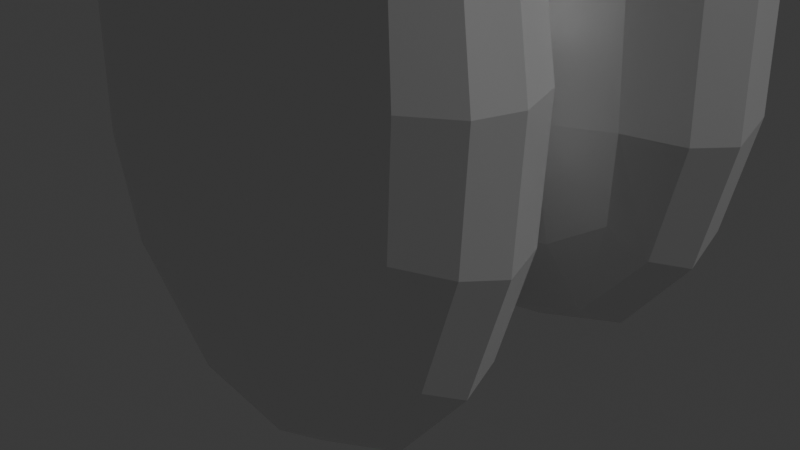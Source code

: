 # Source: LowPolyAlanCharacterModel.blend  (saved by Blender 5.0.119; exported with 4.5.12 LTS)
import bpy
from mathutils import Matrix  # noqa: F401  (used for matrix-valued properties, if any)

bpy.ops.wm.read_factory_settings(use_empty=True)
scene = bpy.context.scene
scene.name = 'Scene'

# ---- collections
col_collection = bpy.data.collections.new('Collection'); scene.collection.children.link(col_collection)

# ---- materials (node trees are filled in below, after node groups)
mat_material = bpy.data.materials.new('Material')
mat_material.alpha_threshold = 0.0
mat_material.use_backface_culling_lightprobe_volume = False
mat_material.roughness = 0.5
mat_material.line_color = (0.0, 0.0, 0.0, 1.0)
mat_material_001 = bpy.data.materials.new('Material.001')

# ---- material node trees
mat_material.use_nodes = True; mat_material.node_tree.nodes.clear()
_N = mat_material.node_tree.nodes; _L = mat_material.node_tree.links
n0 = _N.new('ShaderNodeOutputMaterial'); n0.name = 'Material Output'; n0.location = (200, 100)
n1 = _N.new('ShaderNodeBsdfPrincipled'); n1.name = 'Principled BSDF'; n1.location = (-200, 100)
n1.inputs[1].default_value = 0.3661
n1.inputs[3].default_value = 9.6
_L.new(n1.outputs[0], n0.inputs[0])
n0.is_active_output = True
mat_material_001.use_nodes = True; mat_material_001.node_tree.nodes.clear()
_N = mat_material_001.node_tree.nodes; _L = mat_material_001.node_tree.links
n0 = _N.new('ShaderNodeBsdfPrincipled'); n0.name = 'Principled BSDF'; n0.location = (-200, 100)
n0.inputs[0].default_value = (0.0, 0.0, 0.0, 1.0)
n1 = _N.new('ShaderNodeOutputMaterial'); n1.name = 'Material Output'; n1.location = (200, 100)
_L.new(n0.outputs[0], n1.inputs[0])
n1.is_active_output = True

# ---- world
world_world = bpy.data.worlds.new('World'); scene.world = world_world
world_world.use_nodes = True; world_world.node_tree.nodes.clear()
_N = world_world.node_tree.nodes; _L = world_world.node_tree.links
n0 = _N.new('ShaderNodeOutputWorld'); n0.name = 'World Output'; n0.location = (200, 100)
n1 = _N.new('ShaderNodeBackground'); n1.name = 'Background'; n1.location = (-200, 100)
n1.inputs[0].default_value = (0.05088, 0.05088, 0.05088, 1.0)
_L.new(n1.outputs[0], n0.inputs[0])
n0.is_active_output = True
world_world.color = (0.05088, 0.05088, 0.05088)
world_world.sun_shadow_jitter_overblur = 0.0

# ---- cameras
cam_camera = bpy.data.cameras.new('Camera')
cam_camera.clip_end = 100.0
cam_camera.lens = 246.0
cam_camera.ortho_scale = 7.314

# ---- lights
light_light = bpy.data.lights.new('Light', 'POINT')
light_light.energy = 1000.0
light_light.shadow_soft_size = 0.1

# ---- meshes
me_cube = bpy.data.meshes.new('Cube')
me_cube.from_pydata([(1.0, 1.0, 1.0), (1.0, 1.0, -1.0), (1.0, -1.0, 1.0), (1.0, -1.0, -1.0), (-1.0, 1.0, 1.0), (-1.0, 1.0, -1.0), (-1.0, -1.0, 1.0), (-1.0, -1.0, -1.0)], [], [(0, 4, 6, 2), (3, 2, 6, 7), (7, 6, 4, 5), (5, 1, 3, 7), (1, 0, 2, 3), (5, 4, 0, 1)])
_uv = me_cube.uv_layers.new(name='UVMap')
_uv.uv.foreach_set('vector', [0.625, 0.5, 0.875, 0.5, 0.875, 0.75, 0.625, 0.75, 0.375, 0.75, 0.625, 0.75, 0.625, 1.0, 0.375, 1.0, 0.375, 0.0, 0.625, 0.0, 0.625, 0.25, 0.375, 0.25, 0.125, 0.5, 0.375, 0.5, 0.375, 0.75, 0.125, 0.75, 0.375, 0.5, 0.625, 0.5, 0.625, 0.75, 0.375, 0.75, 0.375, 0.25, 0.625, 0.25, 0.625, 0.5, 0.375, 0.5])
me_cube.materials.append(mat_material)
me_cube.use_mirror_vertex_groups = False
me_cube.update()
me_cube_001 = bpy.data.meshes.new('Cube.001')
me_cube_001.from_pydata([(1.0, 1.0, 1.0), (1.0, 1.0, -1.0), (1.0, -1.0, 1.0), (1.0, -1.0, -1.0), (-1.0, 1.0, 1.0), (-1.0, 1.0, -1.0), (-1.0, -1.0, 1.0), (-1.0, -1.0, -1.0)], [], [(0, 4, 6, 2), (3, 2, 6, 7), (7, 6, 4, 5), (5, 1, 3, 7), (1, 0, 2, 3), (5, 4, 0, 1)])
_uv = me_cube_001.uv_layers.new(name='UVMap')
_uv.uv.foreach_set('vector', [0.625, 0.5, 0.875, 0.5, 0.875, 0.75, 0.625, 0.75, 0.375, 0.75, 0.625, 0.75, 0.625, 1.0, 0.375, 1.0, 0.375, 0.0, 0.625, 0.0, 0.625, 0.25, 0.375, 0.25, 0.125, 0.5, 0.375, 0.5, 0.375, 0.75, 0.125, 0.75, 0.375, 0.5, 0.625, 0.5, 0.625, 0.75, 0.375, 0.75, 0.375, 0.25, 0.625, 0.25, 0.625, 0.5, 0.375, 0.5])
me_cube_001.materials.append(mat_material)
me_cube_001.use_mirror_vertex_groups = False
me_cube_001.update()
me_cube_002 = bpy.data.meshes.new('Cube.002')
me_cube_002.from_pydata([(1.0, 1.0, 1.0), (1.0, 1.0, -1.0), (1.0, -1.0, 1.0), (1.0, -1.0, -1.0), (-1.0, 1.0, 1.0), (-1.0, 1.0, -1.0), (-1.0, -1.0, 1.0), (-1.0, -1.0, -1.0)], [], [(0, 4, 6, 2), (3, 2, 6, 7), (7, 6, 4, 5), (5, 1, 3, 7), (1, 0, 2, 3), (5, 4, 0, 1)])
_uv = me_cube_002.uv_layers.new(name='UVMap')
_uv.uv.foreach_set('vector', [0.625, 0.5, 0.875, 0.5, 0.875, 0.75, 0.625, 0.75, 0.375, 0.75, 0.625, 0.75, 0.625, 1.0, 0.375, 1.0, 0.375, 0.0, 0.625, 0.0, 0.625, 0.25, 0.375, 0.25, 0.125, 0.5, 0.375, 0.5, 0.375, 0.75, 0.125, 0.75, 0.375, 0.5, 0.625, 0.5, 0.625, 0.75, 0.375, 0.75, 0.375, 0.25, 0.625, 0.25, 0.625, 0.5, 0.375, 0.5])
me_cube_002.materials.append(mat_material)
me_cube_002.use_mirror_vertex_groups = False
me_cube_002.update()
me_cube_003 = bpy.data.meshes.new('Cube.003')
me_cube_003.from_pydata([(1.0, 1.0, 1.0), (1.0, 1.0, -1.0), (1.0, -1.0, 1.0), (1.0, -1.0, -1.0), (-1.0, 1.0, 1.0), (-1.0, 1.0, -1.0), (-1.0, -1.0, 1.0), (-1.0, -1.0, -1.0)], [], [(0, 4, 6, 2), (3, 2, 6, 7), (7, 6, 4, 5), (5, 1, 3, 7), (1, 0, 2, 3), (5, 4, 0, 1)])
_uv = me_cube_003.uv_layers.new(name='UVMap')
_uv.uv.foreach_set('vector', [0.625, 0.5, 0.875, 0.5, 0.875, 0.75, 0.625, 0.75, 0.375, 0.75, 0.625, 0.75, 0.625, 1.0, 0.375, 1.0, 0.375, 0.0, 0.625, 0.0, 0.625, 0.25, 0.375, 0.25, 0.125, 0.5, 0.375, 0.5, 0.375, 0.75, 0.125, 0.75, 0.375, 0.5, 0.625, 0.5, 0.625, 0.75, 0.375, 0.75, 0.375, 0.25, 0.625, 0.25, 0.625, 0.5, 0.375, 0.5])
me_cube_003.materials.append(mat_material)
me_cube_003.use_mirror_vertex_groups = False
me_cube_003.update()
me_cube_004 = bpy.data.meshes.new('Cube.004')
me_cube_004.from_pydata([(1.0, 1.0, 1.0), (1.0, 1.0, -1.0), (1.0, -1.0, 1.0), (1.0, -1.0, -1.0), (-1.0, 1.0, 1.0), (-1.0, 1.0, -1.0), (-1.0, -1.0, 1.0), (-1.0, -1.0, -1.0)], [], [(0, 4, 6, 2), (3, 2, 6, 7), (7, 6, 4, 5), (5, 1, 3, 7), (1, 0, 2, 3), (5, 4, 0, 1)])
_uv = me_cube_004.uv_layers.new(name='UVMap')
_uv.uv.foreach_set('vector', [0.625, 0.5, 0.875, 0.5, 0.875, 0.75, 0.625, 0.75, 0.375, 0.75, 0.625, 0.75, 0.625, 1.0, 0.375, 1.0, 0.375, 0.0, 0.625, 0.0, 0.625, 0.25, 0.375, 0.25, 0.125, 0.5, 0.375, 0.5, 0.375, 0.75, 0.125, 0.75, 0.375, 0.5, 0.625, 0.5, 0.625, 0.75, 0.375, 0.75, 0.375, 0.25, 0.625, 0.25, 0.625, 0.5, 0.375, 0.5])
_ca = me_cube_004.color_attributes.new('Attribute', 'BYTE_COLOR', 'CORNER')
_ca.data.foreach_set('color', [1.0, 1.0, 1.0, 1.0, 1.0, 1.0, 1.0, 1.0, 1.0, 1.0, 1.0, 1.0, 1.0, 1.0, 1.0, 1.0, 1.0, 1.0, 1.0, 1.0, 1.0, 1.0, 1.0, 1.0, 1.0, 1.0, 1.0, 1.0, 1.0, 1.0, 1.0, 1.0, 1.0, 1.0, 1.0, 1.0, 1.0, 1.0, 1.0, 1.0, 1.0, 1.0, 1.0, 1.0, 1.0, 1.0, 1.0, 1.0, 1.0, 1.0, 1.0, 1.0, 1.0, 1.0, 1.0, 1.0, 1.0, 1.0, 1.0, 1.0, 1.0, 1.0, 1.0, 1.0, 1.0, 1.0, 1.0, 1.0, 1.0, 1.0, 1.0, 1.0, 1.0, 1.0, 1.0, 1.0, 1.0, 1.0, 1.0, 1.0, 1.0, 1.0, 1.0, 1.0, 1.0, 1.0, 1.0, 1.0, 1.0, 1.0, 1.0, 1.0, 1.0, 1.0, 1.0, 1.0])
me_cube_004.materials.append(None)
me_cube_004.materials.append(None)
me_cube_004.materials.append(mat_material_001)
me_cube_004.use_mirror_vertex_groups = False
me_cube_004.use_paint_bone_selection = False
me_cube_004.use_paint_mask = True
me_cube_004.update()
me_cube_005 = bpy.data.meshes.new('Cube.005')
me_cube_005.from_pydata([(1.0, 1.0, 1.0), (1.0, 1.0, -1.0), (1.0, -1.0, 1.0), (1.0, -1.0, -1.0), (-1.0, 1.0, 1.0), (-1.0, 1.0, -1.0), (-1.0, -1.0, 1.0), (-1.0, -1.0, -1.0)], [], [(0, 4, 6, 2), (3, 2, 6, 7), (7, 6, 4, 5), (5, 1, 3, 7), (1, 0, 2, 3), (5, 4, 0, 1)])
_uv = me_cube_005.uv_layers.new(name='UVMap')
_uv.uv.foreach_set('vector', [0.625, 0.5, 0.875, 0.5, 0.875, 0.75, 0.625, 0.75, 0.375, 0.75, 0.625, 0.75, 0.625, 1.0, 0.375, 1.0, 0.375, 0.0, 0.625, 0.0, 0.625, 0.25, 0.375, 0.25, 0.125, 0.5, 0.375, 0.5, 0.375, 0.75, 0.125, 0.75, 0.375, 0.5, 0.625, 0.5, 0.625, 0.75, 0.375, 0.75, 0.375, 0.25, 0.625, 0.25, 0.625, 0.5, 0.375, 0.5])
_ca = me_cube_005.color_attributes.new('Attribute', 'BYTE_COLOR', 'CORNER')
_ca.data.foreach_set('color', [1.0, 1.0, 1.0, 1.0, 1.0, 1.0, 1.0, 1.0, 1.0, 1.0, 1.0, 1.0, 1.0, 1.0, 1.0, 1.0, 1.0, 1.0, 1.0, 1.0, 1.0, 1.0, 1.0, 1.0, 1.0, 1.0, 1.0, 1.0, 1.0, 1.0, 1.0, 1.0, 1.0, 1.0, 1.0, 1.0, 1.0, 1.0, 1.0, 1.0, 1.0, 1.0, 1.0, 1.0, 1.0, 1.0, 1.0, 1.0, 1.0, 1.0, 1.0, 1.0, 1.0, 1.0, 1.0, 1.0, 1.0, 1.0, 1.0, 1.0, 1.0, 1.0, 1.0, 1.0, 1.0, 1.0, 1.0, 1.0, 1.0, 1.0, 1.0, 1.0, 1.0, 1.0, 1.0, 1.0, 1.0, 1.0, 1.0, 1.0, 1.0, 1.0, 1.0, 1.0, 1.0, 1.0, 1.0, 1.0, 1.0, 1.0, 1.0, 1.0, 1.0, 1.0, 1.0, 1.0])
me_cube_005.materials.append(None)
me_cube_005.materials.append(None)
me_cube_005.materials.append(mat_material_001)
me_cube_005.use_mirror_vertex_groups = False
me_cube_005.use_paint_bone_selection = False
me_cube_005.use_paint_mask = True
me_cube_005.update()

# ---- objects
ob_cube = bpy.data.objects.new('Cube', me_cube)
ob_light = bpy.data.objects.new('Light', light_light)
ob_camera = bpy.data.objects.new('Camera', cam_camera)
ob_cube_001 = bpy.data.objects.new('Cube.001', me_cube_001)
ob_cube_002 = bpy.data.objects.new('Cube.002', me_cube_002)
ob_cube_003 = bpy.data.objects.new('Cube.003', me_cube_003)
ob_cube_004 = bpy.data.objects.new('Cube.004', me_cube_004)
ob_cube_005 = bpy.data.objects.new('Cube.005', me_cube_005)

# ---- transforms, parenting, visibility, modifiers, constraints
ob_cube.location = (0.399, -0.2878, 2.901)
ob_cube.scale = (0.7033, 0.7033, 0.7033)
ob_cube.lock_rotations_4d = False
ob_cube.empty_display_type = 'ARROWS'
ob_cube.lineart.crease_threshold = 0.0
_m = ob_cube.modifiers.new('Subdivision', 'SUBSURF')
ob_light.location = (4.076, 1.005, 5.904)
ob_light.rotation_euler = (0.6503, 0.05522, 1.866)
ob_light.lock_rotations_4d = False
ob_light.empty_display_type = 'ARROWS'
ob_light.color = (0.0, 0.0, 0.0, 0.0)
ob_light.lineart.crease_threshold = 0.0
ob_camera.location = (7.359, -6.926, 4.958)
ob_camera.rotation_euler = (1.109, 0.0, 0.8149)
ob_camera.lock_rotations_4d = False
ob_camera.empty_display_type = 'ARROWS'
ob_camera.color = (0.0, 0.0, 0.0, 0.0)
ob_camera.display_type = 'WIRE'
ob_camera.lineart.crease_threshold = 0.0
ob_cube_001.location = (0.3514, -0.2199, 1.728)
ob_cube_001.scale = (0.6378, 0.6707, 0.8603)
ob_cube_001.lock_rotations_4d = False
ob_cube_001.empty_display_type = 'ARROWS'
ob_cube_001.color = (1.0, 0.04056, 0.09082, 1.0)
ob_cube_001.lineart.crease_threshold = 0.0
_m = ob_cube_001.modifiers.new('Subdivision', 'SUBSURF')
_m.render_levels = 1
ob_cube_002.location = (0.115, -0.32, 0.5357)
ob_cube_002.scale = (0.7033, 0.3351, 1.128)
ob_cube_002.lock_rotations_4d = False
ob_cube_002.empty_display_type = 'ARROWS'
ob_cube_002.color = (0.1026, 0.1049, 1.0, 1.0)
ob_cube_002.lineart.crease_threshold = 0.0
_m = ob_cube_002.modifiers.new('Subdivision', 'SUBSURF')
ob_cube_003.location = (0.2604, 0.1618, 0.7122)
ob_cube_003.scale = (0.7033, 0.3351, 1.128)
ob_cube_003.lock_rotations_4d = False
ob_cube_003.empty_display_type = 'ARROWS'
ob_cube_003.color = (0.1026, 0.1042, 1.0, 1.0)
ob_cube_003.lineart.crease_threshold = 0.0
_m = ob_cube_003.modifiers.new('Subdivision', 'SUBSURF')
ob_cube_004.location = (0.8165, -0.4886, 3.007)
ob_cube_004.scale = (0.1924, 0.09166, 0.3086)
ob_cube_004.lock_rotations_4d = False
ob_cube_004.empty_display_type = 'ARROWS'
ob_cube_004.color = (0.0, 0.0, 0.0, 1.0)
ob_cube_004.display_type = 'SOLID'
ob_cube_004.lineart.crease_threshold = 0.0
_m = ob_cube_004.modifiers.new('Subdivision', 'SUBSURF')
ob_cube_005.location = (0.8484, -0.1005, 3.074)
ob_cube_005.scale = (0.1924, 0.09166, 0.3086)
ob_cube_005.lock_rotations_4d = False
ob_cube_005.empty_display_type = 'ARROWS'
ob_cube_005.color = (0.0, 0.0, 0.0, 1.0)
ob_cube_005.lineart.crease_threshold = 0.0
_m = ob_cube_005.modifiers.new('Subdivision', 'SUBSURF')

# ---- collection membership
col_collection.objects.link(ob_cube)
col_collection.objects.link(ob_light)
col_collection.objects.link(ob_camera)
col_collection.objects.link(ob_cube_001)
col_collection.objects.link(ob_cube_002)
col_collection.objects.link(ob_cube_003)
col_collection.objects.link(ob_cube_004)
col_collection.objects.link(ob_cube_005)

# ---- scene / render settings (as saved in the file)
scene.camera = ob_camera
scene.frame_start = 1; scene.frame_end = 250; scene.frame_set(1)
scene.render.engine = 'BLENDER_EEVEE_NEXT'
scene.render.bake_bias = 0.0
scene.render.bake_samples = 0
scene.cycles.sampling_pattern = 'TABULATED_SOBOL'
scene.eevee.use_volume_custom_range = False
bpy.context.view_layer.update()
